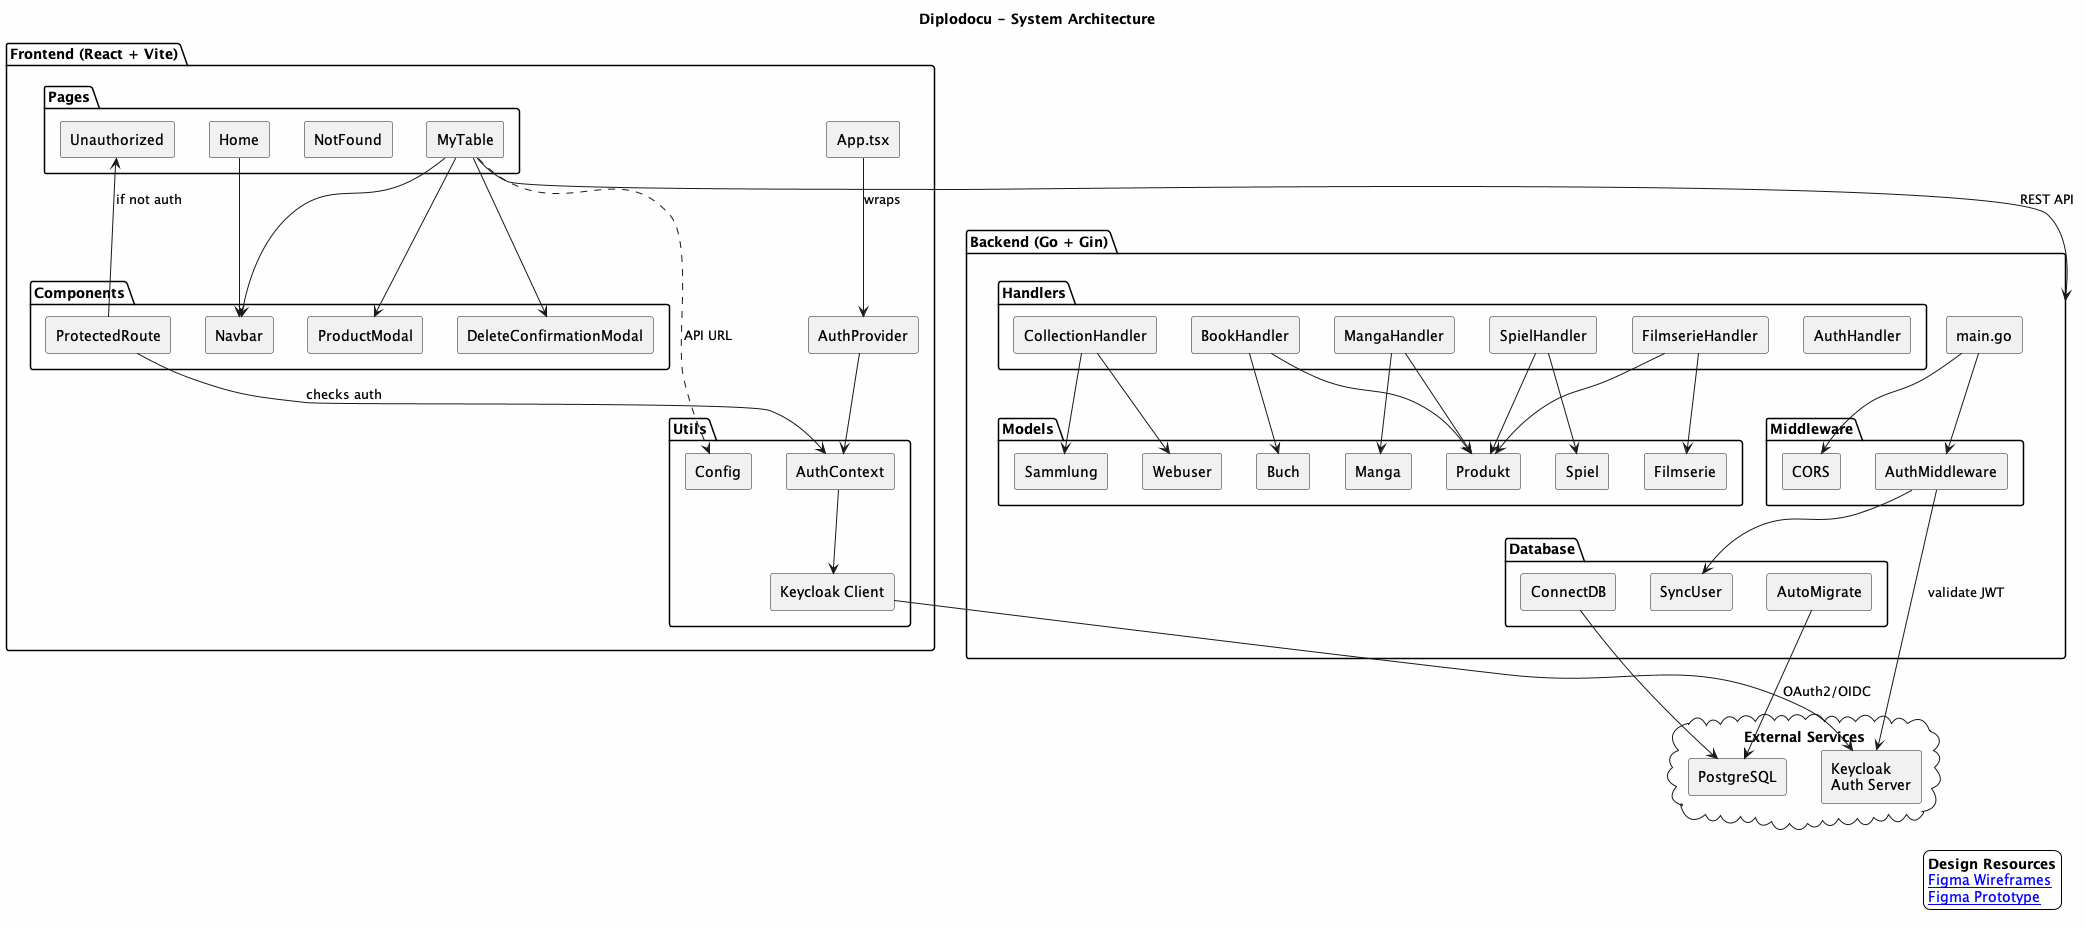

The diagram above was rendered by PlantUML. Its source (embedded in the PNG):
@startuml Diplodocu Architecture

skinparam backgroundColor #FEFEFE
skinparam componentStyle rectangle

title Diplodocu - System Architecture

package "Frontend (React + Vite)" as Frontend {
    component [App.tsx] as App
    component [AuthProvider] as AuthProv

    package "Pages" {
        component [Home] as HomePage
        component [MyTable] as MyTablePage
        component [NotFound] as NotFoundPage
        component [Unauthorized] as UnauthorizedPage
    }

    package "Components" {
        component [Navbar] as NavbarComp
        component [ProtectedRoute] as ProtectedRouteComp
        component [ProductModal] as ProductModal
        component [DeleteConfirmationModal] as DeleteModal
    }

    package "Utils" {
        component [Keycloak Client] as KeycloakClient
        component [AuthContext] as AuthContext
        component [Config] as FrontendConfig
    }
}

package "Backend (Go + Gin)" as Backend {
    component [main.go] as MainGo

    package "Handlers" {
        component [BookHandler] as BookH
        component [MangaHandler] as MangaH
        component [SpielHandler] as SpielH
        component [FilmserieHandler] as FilmserieH
        component [CollectionHandler] as CollectionH
        component [AuthHandler] as AuthH
    }

    package "Middleware" {
        component [AuthMiddleware] as AuthMW
        component [CORS] as CORS
    }

    package "Database" {
        component [ConnectDB] as ConnectDB
        component [SyncUser] as SyncUser
        component [AutoMigrate] as AutoMigrate
    }

    package "Models" {
        component [Produkt] as ProduktModel
        component [Buch] as BuchModel
        component [Manga] as MangaModel
        component [Spiel] as SpielModel
        component [Filmserie] as FilmserieModel
        component [Webuser] as WebuserModel
        component [Sammlung] as SammlungModel
    }
}

cloud "External Services" as External {
    component [Keycloak\nAuth Server] as Keycloak
    database [PostgreSQL] as PostgreSQL
}

App --> AuthProv : wraps
AuthProv --> AuthContext
AuthContext --> KeycloakClient
KeycloakClient --> Keycloak : OAuth2/OIDC

HomePage --> NavbarComp
MyTablePage --> NavbarComp
MyTablePage --> ProductModal
MyTablePage --> DeleteModal

ProtectedRouteComp --> AuthContext : checks auth
ProtectedRouteComp --> UnauthorizedPage : if not auth

MyTablePage ..> FrontendConfig : API URL
MyTablePage --> Backend : REST API

MainGo --> CORS
MainGo --> AuthMW
AuthMW --> Keycloak : validate JWT
AuthMW --> SyncUser

BookH --> ProduktModel
BookH --> BuchModel
MangaH --> ProduktModel
MangaH --> MangaModel
SpielH --> ProduktModel
SpielH --> SpielModel
FilmserieH --> ProduktModel
FilmserieH --> FilmserieModel
CollectionH --> SammlungModel
CollectionH --> WebuserModel

ConnectDB --> PostgreSQL
AutoMigrate --> PostgreSQL

legend right
  **Design Resources**
  [[https://www.figma.com/design/imZckVrBMdCDhVwXgcBDMq/Bibliothek?node-id=0-1&t=lq9hre5oViph2Naq-1 Figma Wireframes]]
  [[https://www.figma.com/proto/imZckVrBMdCDhVwXgcBDMq/Bibliothek?node-id=0-1&t=lq9hre5oViph2Naq-1 Figma Prototype]]
endlegend

@enduml